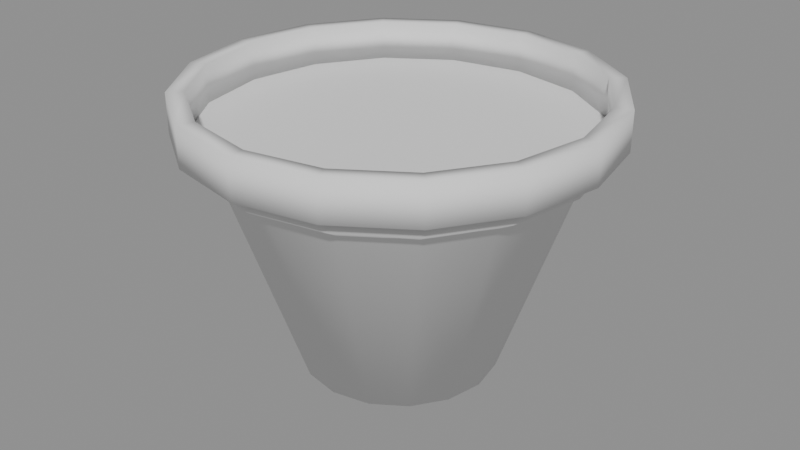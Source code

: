 # Source: PottedPlant.blend  (saved by Blender 4.5.90; exported with 4.5.12 LTS)
import bpy
from mathutils import Matrix  # noqa: F401  (used for matrix-valued properties, if any)

bpy.ops.wm.read_factory_settings(use_empty=True)
scene = bpy.context.scene
scene.name = 'Temp_GasPump'

# ---- collections
col_export = bpy.data.collections.new('Export'); scene.collection.children.link(col_export)

# ---- meshes
me_cube_001 = bpy.data.meshes.new('Cube.001')
me_cube_001.from_pydata([(0.0, 0.0, 0.0), (0.1566, 2.697e-10, 0.002007), (0.2726, 4.531e-08, 0.3424), (0.3042, 4.854e-08, 0.3613), (0.3043, 5.151e-08, 0.3867), (0.3305, 5.178e-08, 0.3854), (0.3305, 5.994e-08, 0.448), (0.3031, 5.994e-08, 0.448), (0.1446, 0.05991, 0.002007), (0.2518, 0.1043, 0.3424), (0.2811, 0.1164, 0.3613), (0.2812, 0.1165, 0.3867), (0.3053, 0.1265, 0.3854), (0.3054, 0.1265, 0.448), (0.28, 0.116, 0.448), (0.1107, 0.1107, 0.002007), (0.1927, 0.1927, 0.3424), (0.2151, 0.2151, 0.3613), (0.2152, 0.2152, 0.3867), (0.2337, 0.2337, 0.3854), (0.2337, 0.2337, 0.448), (0.2143, 0.2143, 0.448), (0.05991, 0.1446, 0.002007), (0.1043, 0.2518, 0.3424), (0.1164, 0.2811, 0.3613), (0.1165, 0.2812, 0.3867), (0.1265, 0.3053, 0.3854), (0.1265, 0.3054, 0.448), (0.116, 0.28, 0.448), (-7.113e-09, 0.1566, 0.002007), (-5.722e-08, 0.2726, 0.3424), (-6.184e-08, 0.3042, 0.3613), (-6.481e-08, 0.3043, 0.3867), (-6.623e-08, 0.3305, 0.3854), (-7.438e-08, 0.3305, 0.448), (-7.318e-08, 0.3031, 0.448), (-0.05991, 0.1446, 0.002007), (-0.1043, 0.2518, 0.3424), (-0.1164, 0.2811, 0.3613), (-0.1165, 0.2812, 0.3867), (-0.1265, 0.3053, 0.3854), (-0.1265, 0.3054, 0.448), (-0.116, 0.28, 0.448), (-0.1107, 0.1107, 0.002007), (-0.1927, 0.1927, 0.3424), (-0.2151, 0.2151, 0.3613), (-0.2152, 0.2152, 0.3867), (-0.2337, 0.2337, 0.3854), (-0.2337, 0.2337, 0.448), (-0.2143, 0.2143, 0.448), (-0.1446, 0.05991, 0.002007), (-0.2518, 0.1043, 0.3424), (-0.2811, 0.1164, 0.3613), (-0.2812, 0.1165, 0.3867), (-0.3053, 0.1265, 0.3854), (-0.3054, 0.1265, 0.448), (-0.28, 0.116, 0.448), (-0.1566, -1.396e-08, 0.002007), (-0.2726, -6.914e-08, 0.3424), (-0.3042, -7.514e-08, 0.3613), (-0.3043, -7.812e-08, 0.3867), (-0.3305, -8.067e-08, 0.3854), (-0.3305, -8.883e-08, 0.448), (-0.3031, -8.643e-08, 0.448), (-0.1446, -0.05991, 0.002007), (-0.2518, -0.1043, 0.3424), (-0.2811, -0.1164, 0.3613), (-0.2812, -0.1165, 0.3867), (-0.3053, -0.1265, 0.3854), (-0.3054, -0.1265, 0.448), (-0.28, -0.116, 0.448), (-0.1107, -0.1107, 0.002007), (-0.1927, -0.1927, 0.3424), (-0.2151, -0.2151, 0.3613), (-0.2152, -0.2152, 0.3867), (-0.2337, -0.2337, 0.3854), (-0.2337, -0.2337, 0.448), (-0.2143, -0.2143, 0.448), (-0.05991, -0.1446, 0.002007), (-0.1043, -0.2518, 0.3424), (-0.1164, -0.2811, 0.3613), (-0.1165, -0.2812, 0.3867), (-0.1265, -0.3053, 0.3854), (-0.1265, -0.3054, 0.448), (-0.116, -0.28, 0.448), (2.137e-09, -0.1566, 0.002007), (4.856e-08, -0.2726, 0.3424), (5.217e-08, -0.3042, 0.3613), (5.514e-08, -0.3043, 0.3867), (5.572e-08, -0.3305, 0.3854), (6.388e-08, -0.3305, 0.448), (6.355e-08, -0.3031, 0.448), (0.05991, -0.1446, 0.002007), (0.1043, -0.2518, 0.3424), (0.1164, -0.2811, 0.3613), (0.1165, -0.2812, 0.3867), (0.1265, -0.3053, 0.3854), (0.1265, -0.3054, 0.448), (0.116, -0.28, 0.448), (0.1107, -0.1107, 0.002007), (0.1927, -0.1927, 0.3424), (0.2151, -0.2151, 0.3613), (0.2152, -0.2152, 0.3867), (0.2337, -0.2337, 0.3854), (0.2337, -0.2337, 0.448), (0.2143, -0.2143, 0.448), (0.1446, -0.05991, 0.002007), (0.2518, -0.1043, 0.3424), (0.2811, -0.1164, 0.3613), (0.2812, -0.1165, 0.3867), (0.3053, -0.1265, 0.3854), (0.3054, -0.1265, 0.448), (0.28, -0.116, 0.448)], [], [(0, 8, 1), (0, 15, 8), (0, 22, 15), (0, 29, 22), (0, 36, 29), (0, 43, 36), (0, 50, 43), (0, 57, 50), (0, 64, 57), (0, 71, 64), (0, 78, 71), (0, 85, 78), (0, 92, 85), (0, 99, 92), (0, 106, 99), (0, 1, 106), (8, 9, 2, 1), (15, 16, 9, 8), (22, 23, 16, 15), (29, 30, 23, 22), (36, 37, 30, 29), (43, 44, 37, 36), (50, 51, 44, 43), (57, 58, 51, 50), (64, 65, 58, 57), (71, 72, 65, 64), (78, 79, 72, 71), (85, 86, 79, 78), (92, 93, 86, 85), (99, 100, 93, 92), (106, 107, 100, 99), (1, 2, 107, 106), (9, 10, 3, 2), (16, 17, 10, 9), (23, 24, 17, 16), (30, 31, 24, 23), (37, 38, 31, 30), (44, 45, 38, 37), (51, 52, 45, 44), (58, 59, 52, 51), (65, 66, 59, 58), (72, 73, 66, 65), (79, 80, 73, 72), (86, 87, 80, 79), (93, 94, 87, 86), (100, 101, 94, 93), (107, 108, 101, 100), (2, 3, 108, 107), (10, 11, 4, 3), (17, 18, 11, 10), (24, 25, 18, 17), (31, 32, 25, 24), (38, 39, 32, 31), (45, 46, 39, 38), (52, 53, 46, 45), (59, 60, 53, 52), (66, 67, 60, 59), (73, 74, 67, 66), (80, 81, 74, 73), (87, 88, 81, 80), (94, 95, 88, 87), (101, 102, 95, 94), (108, 109, 102, 101), (3, 4, 109, 108), (11, 12, 5, 4), (18, 19, 12, 11), (25, 26, 19, 18), (32, 33, 26, 25), (39, 40, 33, 32), (46, 47, 40, 39), (53, 54, 47, 46), (60, 61, 54, 53), (67, 68, 61, 60), (74, 75, 68, 67), (81, 82, 75, 74), (88, 89, 82, 81), (95, 96, 89, 88), (102, 103, 96, 95), (109, 110, 103, 102), (4, 5, 110, 109), (12, 13, 6, 5), (19, 20, 13, 12), (26, 27, 20, 19), (33, 34, 27, 26), (40, 41, 34, 33), (47, 48, 41, 40), (54, 55, 48, 47), (61, 62, 55, 54), (68, 69, 62, 61), (75, 76, 69, 68), (82, 83, 76, 75), (89, 90, 83, 82), (96, 97, 90, 89), (103, 104, 97, 96), (110, 111, 104, 103), (5, 6, 111, 110), (13, 14, 7, 6), (20, 21, 14, 13), (27, 28, 21, 20), (34, 35, 28, 27), (41, 42, 35, 34), (48, 49, 42, 41), (55, 56, 49, 48), (62, 63, 56, 55), (69, 70, 63, 62), (76, 77, 70, 69), (83, 84, 77, 76), (90, 91, 84, 83), (97, 98, 91, 90), (104, 105, 98, 97), (111, 112, 105, 104), (6, 7, 112, 111), (25, 18, 21, 28), (32, 25, 28, 35), (18, 11, 14, 21), (11, 4, 7, 14), (4, 109, 112, 7), (109, 102, 105, 112), (102, 95, 98, 105), (95, 88, 91, 98), (88, 81, 84, 91), (81, 74, 77, 84), (74, 67, 70, 77), (67, 60, 63, 70), (60, 53, 56, 63), (53, 46, 49, 56), (46, 39, 42, 49), (39, 32, 35, 42), (11, 18, 25, 32, 39, 46, 53, 60, 67, 74, 81, 88, 95, 102, 109, 4)])
me_cube_001.polygons.foreach_set('use_smooth', [1, 1, 1, 1, 1, 1, 1, 1, 1, 1, 1, 1, 1, 1, 1, 1, 1, 1, 1, 1, 1, 1, 1, 1, 1, 1, 1, 1, 1, 1, 1, 1, 1, 1, 1, 1, 1, 1, 1, 1, 1, 1, 1, 1, 1, 1, 1, 1, 1, 1, 1, 1, 1, 1, 1, 1, 1, 1, 1, 1, 1, 1, 1, 1, 1, 1, 1, 1, 1, 1, 1, 1, 1, 1, 1, 1, 1, 1, 1, 1, 1, 1, 1, 1, 1, 1, 1, 1, 1, 1, 1, 1, 1, 1, 1, 1, 1, 1, 1, 1, 1, 1, 1, 1, 1, 1, 1, 1, 1, 1, 1, 1, 1, 1, 1, 1, 1, 1, 1, 1, 1, 1, 1, 1, 1, 1, 1, 1, 0])
_uv = me_cube_001.uv_layers.new(name='UVMap')
_uv.uv.foreach_set('vector', [0.03125, 0.0, 0.0625, 0.002007, 0.0, 0.002007, 0.09375, 0.0, 0.125, 0.002007, 0.0625, 0.002007, 0.1562, 0.0, 0.1875, 0.002007, 0.125, 0.002007, 0.2188, 0.0, 0.25, 0.002007, 0.1875, 0.002007, 0.2812, 0.0, 0.3125, 0.002007, 0.25, 0.002007, 0.3438, 0.0, 0.375, 0.002007, 0.3125, 0.002007, 0.4062, 0.0, 0.4375, 0.002007, 0.375, 0.002007, 0.4688, 0.0, 0.5, 0.002007, 0.4375, 0.002007, 0.5312, 0.0, 0.5625, 0.002007, 0.5, 0.002007, 0.5938, 0.0, 0.625, 0.002007, 0.5625, 0.002007, 0.6562, 0.0, 0.6875, 0.002007, 0.625, 0.002007, 0.7188, 0.0, 0.75, 0.002007, 0.6875, 0.002007, 0.7812, 0.0, 0.8125, 0.002007, 0.75, 0.002007, 0.8438, 0.0, 0.875, 0.002007, 0.8125, 0.002007, 0.9062, 0.0, 0.9375, 0.002007, 0.875, 0.002007, 0.9688, 0.0, 1.0, 0.002007, 0.9375, 0.002007, 0.0625, 0.002007, 0.0625, 0.3424, 0.0, 0.3424, 0.0, 0.002007, 0.125, 0.002007, 0.125, 0.3424, 0.0625, 0.3424, 0.0625, 0.002007, 0.1875, 0.002007, 0.1875, 0.3424, 0.125, 0.3424, 0.125, 0.002007, 0.25, 0.002007, 0.25, 0.3424, 0.1875, 0.3424, 0.1875, 0.002007, 0.3125, 0.002007, 0.3125, 0.3424, 0.25, 0.3424, 0.25, 0.002007, 0.375, 0.002007, 0.375, 0.3424, 0.3125, 0.3424, 0.3125, 0.002007, 0.4375, 0.002007, 0.4375, 0.3424, 0.375, 0.3424, 0.375, 0.002007, 0.5, 0.002007, 0.5, 0.3424, 0.4375, 0.3424, 0.4375, 0.002007, 0.5625, 0.002007, 0.5625, 0.3424, 0.5, 0.3424, 0.5, 0.002007, 0.625, 0.002007, 0.625, 0.3424, 0.5625, 0.3424, 0.5625, 0.002007, 0.6875, 0.002007, 0.6875, 0.3424, 0.625, 0.3424, 0.625, 0.002007, 0.75, 0.002007, 0.75, 0.3424, 0.6875, 0.3424, 0.6875, 0.002007, 0.8125, 0.002007, 0.8125, 0.3424, 0.75, 0.3424, 0.75, 0.002007, 0.875, 0.002007, 0.875, 0.3424, 0.8125, 0.3424, 0.8125, 0.002007, 0.9375, 0.002007, 0.9375, 0.3424, 0.875, 0.3424, 0.875, 0.002007, 1.0, 0.002007, 1.0, 0.3424, 0.9375, 0.3424, 0.9375, 0.002007, 0.0625, 0.3424, 0.0625, 0.3613, 0.0, 0.3613, 0.0, 0.3424, 0.125, 0.3424, 0.125, 0.3613, 0.0625, 0.3613, 0.0625, 0.3424, 0.1875, 0.3424, 0.1875, 0.3613, 0.125, 0.3613, 0.125, 0.3424, 0.25, 0.3424, 0.25, 0.3613, 0.1875, 0.3613, 0.1875, 0.3424, 0.3125, 0.3424, 0.3125, 0.3613, 0.25, 0.3613, 0.25, 0.3424, 0.375, 0.3424, 0.375, 0.3613, 0.3125, 0.3613, 0.3125, 0.3424, 0.4375, 0.3424, 0.4375, 0.3613, 0.375, 0.3613, 0.375, 0.3424, 0.5, 0.3424, 0.5, 0.3613, 0.4375, 0.3613, 0.4375, 0.3424, 0.5625, 0.3424, 0.5625, 0.3613, 0.5, 0.3613, 0.5, 0.3424, 0.625, 0.3424, 0.625, 0.3613, 0.5625, 0.3613, 0.5625, 0.3424, 0.6875, 0.3424, 0.6875, 0.3613, 0.625, 0.3613, 0.625, 0.3424, 0.75, 0.3424, 0.75, 0.3613, 0.6875, 0.3613, 0.6875, 0.3424, 0.8125, 0.3424, 0.8125, 0.3613, 0.75, 0.3613, 0.75, 0.3424, 0.875, 0.3424, 0.875, 0.3613, 0.8125, 0.3613, 0.8125, 0.3424, 0.9375, 0.3424, 0.9375, 0.3613, 0.875, 0.3613, 0.875, 0.3424, 1.0, 0.3424, 1.0, 0.3613, 0.9375, 0.3613, 0.9375, 0.3424, 0.0625, 0.3613, 0.0625, 0.3867, 0.0, 0.3867, 0.0, 0.3613, 0.125, 0.3613, 0.125, 0.3867, 0.0625, 0.3867, 0.0625, 0.3613, 0.1875, 0.3613, 0.1875, 0.3867, 0.125, 0.3867, 0.125, 0.3613, 0.25, 0.3613, 0.25, 0.3867, 0.1875, 0.3867, 0.1875, 0.3613, 0.3125, 0.3613, 0.3125, 0.3867, 0.25, 0.3867, 0.25, 0.3613, 0.375, 0.3613, 0.375, 0.3867, 0.3125, 0.3867, 0.3125, 0.3613, 0.4375, 0.3613, 0.4375, 0.3867, 0.375, 0.3867, 0.375, 0.3613, 0.5, 0.3613, 0.5, 0.3867, 0.4375, 0.3867, 0.4375, 0.3613, 0.5625, 0.3613, 0.5625, 0.3867, 0.5, 0.3867, 0.5, 0.3613, 0.625, 0.3613, 0.625, 0.3867, 0.5625, 0.3867, 0.5625, 0.3613, 0.6875, 0.3613, 0.6875, 0.3867, 0.625, 0.3867, 0.625, 0.3613, 0.75, 0.3613, 0.75, 0.3867, 0.6875, 0.3867, 0.6875, 0.3613, 0.8125, 0.3613, 0.8125, 0.3867, 0.75, 0.3867, 0.75, 0.3613, 0.875, 0.3613, 0.875, 0.3867, 0.8125, 0.3867, 0.8125, 0.3613, 0.9375, 0.3613, 0.9375, 0.3867, 0.875, 0.3867, 0.875, 0.3613, 1.0, 0.3613, 1.0, 0.3867, 0.9375, 0.3867, 0.9375, 0.3613, 0.0625, 0.3867, 0.0625, 0.3854, 0.0, 0.3854, 0.0, 0.3867, 0.125, 0.3867, 0.125, 0.3854, 0.0625, 0.3854, 0.0625, 0.3867, 0.1875, 0.3867, 0.1875, 0.3854, 0.125, 0.3854, 0.125, 0.3867, 0.25, 0.3867, 0.25, 0.3854, 0.1875, 0.3854, 0.1875, 0.3867, 0.3125, 0.3867, 0.3125, 0.3854, 0.25, 0.3854, 0.25, 0.3867, 0.375, 0.3867, 0.375, 0.3854, 0.3125, 0.3854, 0.3125, 0.3867, 0.4375, 0.3867, 0.4375, 0.3854, 0.375, 0.3854, 0.375, 0.3867, 0.5, 0.3867, 0.5, 0.3854, 0.4375, 0.3854, 0.4375, 0.3867, 0.5625, 0.3867, 0.5625, 0.3854, 0.5, 0.3854, 0.5, 0.3867, 0.625, 0.3867, 0.625, 0.3854, 0.5625, 0.3854, 0.5625, 0.3867, 0.6875, 0.3867, 0.6875, 0.3854, 0.625, 0.3854, 0.625, 0.3867, 0.75, 0.3867, 0.75, 0.3854, 0.6875, 0.3854, 0.6875, 0.3867, 0.8125, 0.3867, 0.8125, 0.3854, 0.75, 0.3854, 0.75, 0.3867, 0.875, 0.3867, 0.875, 0.3854, 0.8125, 0.3854, 0.8125, 0.3867, 0.9375, 0.3867, 0.9375, 0.3854, 0.875, 0.3854, 0.875, 0.3867, 1.0, 0.3867, 1.0, 0.3854, 0.9375, 0.3854, 0.9375, 0.3867, 0.0625, 0.3854, 0.0625, 0.448, 0.0, 0.448, 0.0, 0.3854, 0.125, 0.3854, 0.125, 0.448, 0.0625, 0.448, 0.0625, 0.3854, 0.1875, 0.3854, 0.1875, 0.448, 0.125, 0.448, 0.125, 0.3854, 0.25, 0.3854, 0.25, 0.448, 0.1875, 0.448, 0.1875, 0.3854, 0.3125, 0.3854, 0.3125, 0.448, 0.25, 0.448, 0.25, 0.3854, 0.375, 0.3854, 0.375, 0.448, 0.3125, 0.448, 0.3125, 0.3854, 0.4375, 0.3854, 0.4375, 0.448, 0.375, 0.448, 0.375, 0.3854, 0.5, 0.3854, 0.5, 0.448, 0.4375, 0.448, 0.4375, 0.3854, 0.5625, 0.3854, 0.5625, 0.448, 0.5, 0.448, 0.5, 0.3854, 0.625, 0.3854, 0.625, 0.448, 0.5625, 0.448, 0.5625, 0.3854, 0.6875, 0.3854, 0.6875, 0.448, 0.625, 0.448, 0.625, 0.3854, 0.75, 0.3854, 0.75, 0.448, 0.6875, 0.448, 0.6875, 0.3854, 0.8125, 0.3854, 0.8125, 0.448, 0.75, 0.448, 0.75, 0.3854, 0.875, 0.3854, 0.875, 0.448, 0.8125, 0.448, 0.8125, 0.3854, 0.9375, 0.3854, 0.9375, 0.448, 0.875, 0.448, 0.875, 0.3854, 1.0, 0.3854, 1.0, 0.448, 0.9375, 0.448, 0.9375, 0.3854, 0.0625, 0.448, 0.0625, 0.448, 0.0, 0.448, 0.0, 0.448, 0.125, 0.448, 0.125, 0.448, 0.0625, 0.448, 0.0625, 0.448, 0.1875, 0.448, 0.1875, 0.448, 0.125, 0.448, 0.125, 0.448, 0.25, 0.448, 0.25, 0.448, 0.1875, 0.448, 0.1875, 0.448, 0.3125, 0.448, 0.3125, 0.448, 0.25, 0.448, 0.25, 0.448, 0.375, 0.448, 0.375, 0.448, 0.3125, 0.448, 0.3125, 0.448, 0.4375, 0.448, 0.4375, 0.448, 0.375, 0.448, 0.375, 0.448, 0.5, 0.448, 0.5, 0.448, 0.4375, 0.448, 0.4375, 0.448, 0.5625, 0.448, 0.5625, 0.448, 0.5, 0.448, 0.5, 0.448, 0.625, 0.448, 0.625, 0.448, 0.5625, 0.448, 0.5625, 0.448, 0.6875, 0.448, 0.6875, 0.448, 0.625, 0.448, 0.625, 0.448, 0.75, 0.448, 0.75, 0.448, 0.6875, 0.448, 0.6875, 0.448, 0.8125, 0.448, 0.8125, 0.448, 0.75, 0.448, 0.75, 0.448, 0.875, 0.448, 0.875, 0.448, 0.8125, 0.448, 0.8125, 0.448, 0.9375, 0.448, 0.9375, 0.448, 0.875, 0.448, 0.875, 0.448, 1.0, 0.448, 1.0, 0.448, 0.9375, 0.448, 0.9375, 0.448, 0.1875, 0.3867, 0.125, 0.3867, 0.125, 0.448, 0.1875, 0.448, 0.25, 0.3867, 0.1875, 0.3867, 0.1875, 0.448, 0.25, 0.448, 0.125, 0.3867, 0.0625, 0.3867, 0.0625, 0.448, 0.125, 0.448, 0.0625, 0.3867, 0.0, 0.3867, 0.0, 0.448, 0.0625, 0.448, 1.0, 0.3867, 0.9375, 0.3867, 0.9375, 0.448, 1.0, 0.448, 0.9375, 0.3867, 0.875, 0.3867, 0.875, 0.448, 0.9375, 0.448, 0.875, 0.3867, 0.8125, 0.3867, 0.8125, 0.448, 0.875, 0.448, 0.8125, 0.3867, 0.75, 0.3867, 0.75, 0.448, 0.8125, 0.448, 0.75, 0.3867, 0.6875, 0.3867, 0.6875, 0.448, 0.75, 0.448, 0.6875, 0.3867, 0.625, 0.3867, 0.625, 0.448, 0.6875, 0.448, 0.625, 0.3867, 0.5625, 0.3867, 0.5625, 0.448, 0.625, 0.448, 0.5625, 0.3867, 0.5, 0.3867, 0.5, 0.448, 0.5625, 0.448, 0.5, 0.3867, 0.4375, 0.3867, 0.4375, 0.448, 0.5, 0.448, 0.4375, 0.3867, 0.375, 0.3867, 0.375, 0.448, 0.4375, 0.448, 0.375, 0.3867, 0.3125, 0.3867, 0.3125, 0.448, 0.375, 0.448, 0.3125, 0.3867, 0.25, 0.3867, 0.25, 0.448, 0.3125, 0.448, 0.0, 0.0, 0.0, 0.0, 0.0, 0.0, 0.0, 0.0, 0.0, 0.0, 0.0, 0.0, 0.0, 0.0, 0.0, 0.0, 0.0, 0.0, 0.0, 0.0, 0.0, 0.0, 0.0, 0.0, 0.0, 0.0, 0.0, 0.0, 0.0, 0.0, 0.0, 0.0])
me_cube_001.update()

# ---- objects
ob_pottedplant = bpy.data.objects.new('PottedPlant', me_cube_001)

# ---- transforms, parenting, visibility, modifiers, constraints
ob_pottedplant.location = (0.0, 0.0, 0.0)

# ---- collection membership
scene.collection.objects.link(ob_pottedplant)

# ---- scene / render settings (as saved in the file)
scene.frame_start = 1; scene.frame_end = 250; scene.frame_set(1)
scene.render.engine = 'BLENDER_EEVEE_NEXT'
scene.render.image_settings.exr_codec = 'NONE'
scene.render.fps = 25
scene.render.simplify_subdivision_render = 0
scene.render.simplify_child_particles_render = 0.0
scene.eevee.use_volume_custom_range = False
scene.eevee.use_shadows = False
bpy.context.view_layer.update()

# ---- added for rendering (the .blend has no active camera and no usable light): camera, sun + grey world if the file has none
cam_auto = bpy.data.cameras.new('AutoCamera')
cam_auto.lens = 50.0
cam_auto.sensor_width = 36.0
cam_auto.clip_end = 1000.0
ob_auto_camera = bpy.data.objects.new('AutoCamera', cam_auto)
scene.collection.objects.link(ob_auto_camera)
ob_auto_camera.location = (0.959156, -1.15099, 0.991321)
ob_auto_camera.rotation_euler = (1.09748, -7.21219e-08, 0.694738)
scene.camera = ob_auto_camera
light_auto_sun = bpy.data.lights.new('AutoSun', 'SUN')
light_auto_sun.energy = 3.0
light_auto_sun.angle = 0.0523599
ob_auto_sun = bpy.data.objects.new('AutoSun', light_auto_sun)
scene.collection.objects.link(ob_auto_sun)
ob_auto_sun.rotation_euler = (0.872665, 0.174533, 0.523599)
if scene.world is None:
    world_auto = bpy.data.worlds.new('AutoWorld')
    world_auto.color = (0.3, 0.3, 0.3)
    scene.world = world_auto
bpy.context.view_layer.update()
